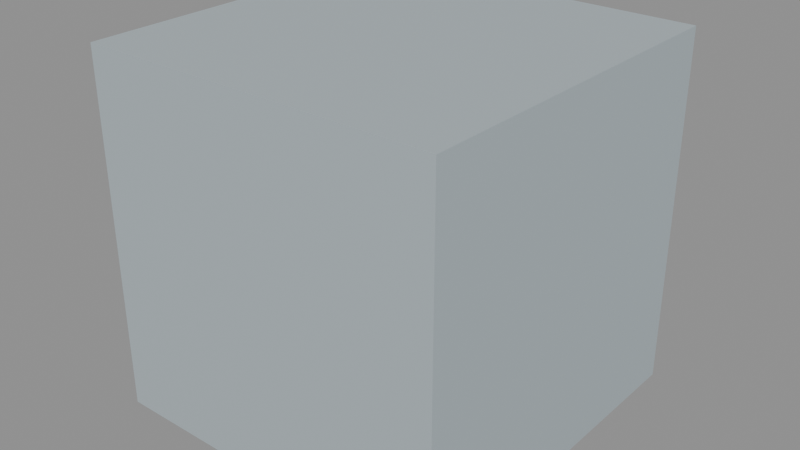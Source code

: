 # Source: scale_reference_1m.blend  (saved by Blender 5.3.31; exported with 4.5.12 LTS)
import bpy
from mathutils import Matrix  # noqa: F401  (used for matrix-valued properties, if any)

bpy.ops.wm.read_factory_settings(use_empty=True)
scene = bpy.context.scene
scene.name = 'scale_reference_1m'

# ---- materials (node trees are filled in below, after node groups)
mat_alloy_shell = bpy.data.materials.new('alloy_shell')
mat_alloy_shell.diffuse_color = (0.54, 0.63, 0.67, 1.0)
mat_service_amber = bpy.data.materials.new('service_amber')
mat_service_amber.diffuse_color = (0.96, 0.3, 0.045, 1.0)

# ---- material node trees
mat_alloy_shell.use_nodes = True; mat_alloy_shell.node_tree.nodes.clear()
_N = mat_alloy_shell.node_tree.nodes; _L = mat_alloy_shell.node_tree.links
n0 = _N.new('ShaderNodeBsdfPrincipled'); n0.name = 'Principled BSDF'; n0.location = (-200, 100)
n0.inputs[0].default_value = (0.54, 0.63, 0.67, 1.0)
n0.inputs[1].default_value = 0.32
n0.inputs[2].default_value = 0.43
n0.inputs[10].default_value = 0.005
n1 = _N.new('ShaderNodeOutputMaterial'); n1.name = 'Material Output'; n1.location = (200, 100)
_L.new(n0.outputs[0], n1.inputs[0])
n1.is_active_output = True
mat_service_amber.use_nodes = True; mat_service_amber.node_tree.nodes.clear()
_N = mat_service_amber.node_tree.nodes; _L = mat_service_amber.node_tree.links
n0 = _N.new('ShaderNodeBsdfPrincipled'); n0.name = 'Principled BSDF'; n0.location = (-200, 100)
n0.inputs[0].default_value = (0.96, 0.3, 0.045, 1.0)
n0.inputs[1].default_value = 0.13
n0.inputs[2].default_value = 0.36
n0.inputs[10].default_value = 0.005
n1 = _N.new('ShaderNodeOutputMaterial'); n1.name = 'Material Output'; n1.location = (200, 100)
_L.new(n0.outputs[0], n1.inputs[0])
n1.is_active_output = True

# ---- meshes
me_scale_reference_1m = bpy.data.meshes.new('scale_reference_1m')
me_scale_reference_1m.from_pydata([(-0.5, -0.5, 0.0), (0.5, -0.5, 0.0), (0.5, -0.5, 1.0), (-0.5, -0.5, 1.0), (-0.5, 0.5, 0.0), (0.5, 0.5, 0.0), (0.5, 0.5, 1.0), (-0.5, 0.5, 1.0), (-0.085, 0.5, 0.2), (0.085, 0.5, 0.2), (0.085, 0.5, 0.54), (0.22, 0.5, 0.54), (0.0, 0.5, 0.79), (-0.22, 0.5, 0.54), (-0.085, 0.5, 0.54)], [], [(0, 1, 2, 3), (1, 5, 6, 2), (3, 2, 6, 7), (0, 4, 5, 1), (0, 3, 7, 4), (4, 8, 9, 5), (4, 7, 13, 14, 8), (7, 6, 12, 13), (6, 5, 9, 10, 11), (12, 6, 11), (8, 14, 10, 9), (14, 13, 12, 11, 10)])
me_scale_reference_1m.polygons.foreach_set('material_index', [0, 0, 0, 0, 0, 0, 0, 0, 0, 0, 1, 1])
me_scale_reference_1m.materials.append(mat_alloy_shell)
me_scale_reference_1m.materials.append(mat_service_amber)
me_scale_reference_1m.update()

# ---- objects
ob_scale_reference_1m = bpy.data.objects.new('scale_reference_1m', me_scale_reference_1m)

# ---- transforms, parenting, visibility, modifiers, constraints
ob_scale_reference_1m.location = (0.0, 0.0, 0.0)

# ---- collection membership
scene.collection.objects.link(ob_scale_reference_1m)

# ---- scene / render settings (as saved in the file)
scene.frame_start = 1; scene.frame_end = 250; scene.frame_set(1)
scene.render.engine = 'BLENDER_EEVEE_NEXT'
scene.render.bake_bias = 0.0
scene.render.bake_samples = 0
scene.render.compositor_device = 'GPU'
scene.eevee.use_volume_custom_range = False
scene.eevee.fast_gi_thickness_near = 0.1
scene.eevee.fast_gi_thickness_far = 0.0
scene.eevee.ray_tracing_options.screen_trace_thickness = 0.1
bpy.context.view_layer.update()

# ---- added for rendering (the .blend has no active camera and no usable light): camera, sun + grey world if the file has none
cam_auto = bpy.data.cameras.new('AutoCamera')
cam_auto.lens = 50.0
cam_auto.sensor_width = 36.0
cam_auto.clip_end = 1000.0
ob_auto_camera = bpy.data.objects.new('AutoCamera', cam_auto)
scene.collection.objects.link(ob_auto_camera)
ob_auto_camera.location = (1.60254, -1.92304, 1.78203)
ob_auto_camera.rotation_euler = (1.09748, -7.21219e-08, 0.694738)
scene.camera = ob_auto_camera
light_auto_sun = bpy.data.lights.new('AutoSun', 'SUN')
light_auto_sun.energy = 3.0
light_auto_sun.angle = 0.0523599
ob_auto_sun = bpy.data.objects.new('AutoSun', light_auto_sun)
scene.collection.objects.link(ob_auto_sun)
ob_auto_sun.rotation_euler = (0.872665, 0.174533, 0.523599)
if scene.world is None:
    world_auto = bpy.data.worlds.new('AutoWorld')
    world_auto.color = (0.3, 0.3, 0.3)
    scene.world = world_auto
bpy.context.view_layer.update()
